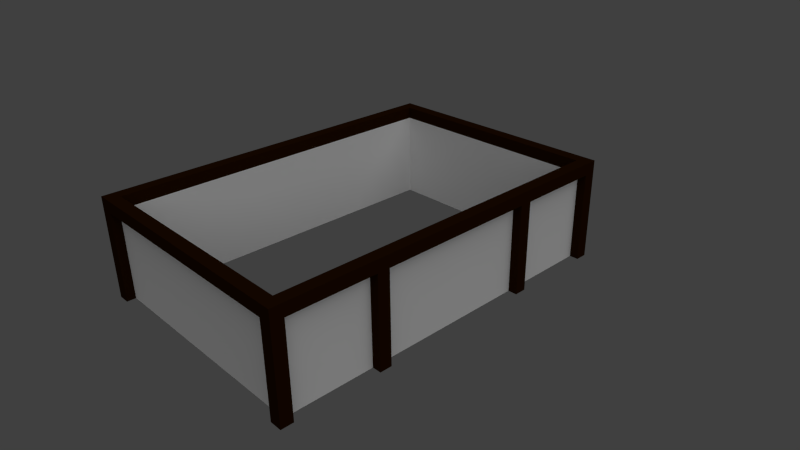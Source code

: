 # Source: house1.blend  (saved by Blender 2.56.4; exported with 4.5.12 LTS)
import bpy
from mathutils import Matrix  # noqa: F401  (used for matrix-valued properties, if any)

bpy.ops.wm.read_factory_settings(use_empty=True)
scene = bpy.context.scene
scene.name = 'Scene'

# ---- collections
col_collection_1 = bpy.data.collections.new('Collection 1'); scene.collection.children.link(col_collection_1)

# ---- materials (node trees are filled in below, after node groups)
mat_darkwood = bpy.data.materials.new('Darkwood')
mat_darkwood.alpha_threshold = 0.0
mat_darkwood.use_transparent_shadow = False
mat_darkwood.diffuse_color = (0.02038, 0.005735, 0.0, 1.0)
mat_darkwood.roughness = 0.5
mat_darkwood.specular_intensity = 0.0
mat_darkwood.line_color = (0.0, 0.0, 0.0, 1.0)
mat_wall = bpy.data.materials.new('Wall')
mat_wall.alpha_threshold = 0.0
mat_wall.use_transparent_shadow = False
mat_wall.roughness = 0.5
mat_wall.specular_intensity = 0.0
mat_wall.line_color = (0.0, 0.0, 0.0, 1.0)

# ---- material node trees

# ---- world
world_world = bpy.data.worlds.new('World'); scene.world = world_world
world_world.color = (0.05088, 0.05088, 0.05088)
world_world.use_sun_shadow = False
world_world.sun_shadow_jitter_overblur = 0.0
world_world.cycles.sampling_method = 'MANUAL'
world_world.cycles.sample_map_resolution = 256

# ---- cameras
cam_camera = bpy.data.cameras.new('Camera')
cam_camera.clip_end = 100.0
cam_camera.lens = 35.0
cam_camera.ortho_scale = 7.314
cam_camera.dof.focus_distance = 0.0
cam_camera.dof.aperture_fstop = 128.0

# ---- lights
light_lamp = bpy.data.lights.new('Lamp', 'SUN')
light_lamp.transmission_factor = 0.0
light_lamp.cutoff_distance = 30.0
light_lamp.angle = 1.571
light_lamp.energy = 1.0
light_lamp.shadow_buffer_clip_start = 1.001
light_lamp.shadow_soft_size = 1.0
light_lamp.shadow_cascade_max_distance = 1000.0
light_lamp.cycles.use_multiple_importance_sampling = False

# ---- meshes
me_plane_001 = bpy.data.meshes.new('Plane.001')
me_plane_001.from_pydata([(3.9, 5.9, 0.0), (3.9, 5.9, 3.0), (0.0, 5.9, 0.0), (0.0, 5.9, 3.0), (3.9, 0.0, 0.0), (3.9, 0.0, 3.0), (3.8, 0.0, 3.0), (3.8, 0.0, 0.0), (0.0, 5.8, 3.0), (0.0, 5.8, 0.0), (3.8, 5.8, 3.0), (3.8, 5.8, 0.0), (4.2, 6.2, 0.0), (4.2, 5.8, 0.0), (3.8, 5.8, 0.0), (3.8, 6.2, 0.0), (3.8, 6.2, 3.0), (3.8, 5.8, 3.0), (4.2, 5.8, 3.0), (4.2, 6.2, 3.0), (4.2, 6.2, 3.4), (4.2, 5.8, 3.4), (3.8, 5.8, 3.4), (3.8, 6.2, 3.4), (3.8, 0.0, 3.4), (4.2, 0.0, 3.4), (4.2, 0.0, 3.0), (3.8, 0.0, 3.0), (0.0, 6.2, 3.4), (0.0, 5.8, 3.4), (0.0, 5.8, 3.0), (0.0, 6.2, 3.0), (4.202, 3.0, 3.0), (4.202, 3.0, 3.4), (3.802, 3.0, 3.4), (3.802, 3.0, 3.0), (4.202, 2.6, 3.0), (4.202, 2.6, 3.4), (3.802, 2.6, 3.4), (3.802, 2.6, 3.0), (3.802, 2.6, 0.0), (4.202, 2.6, 0.0), (3.802, 3.0, 0.0), (4.202, 3.0, 0.0)], [], [(1, 0, 2, 3), (0, 1, 5, 4), (5, 6, 7, 4), (1, 10, 6, 5), (11, 0, 4, 7), (2, 9, 8, 3), (3, 8, 10, 1), (0, 11, 9, 2), (10, 8, 9, 11), (6, 10, 11, 7), (14, 15, 12, 13), (14, 17, 16, 15), (15, 16, 19, 12), (12, 19, 18, 13), (13, 18, 17, 14), (19, 20, 21, 18), (16, 23, 20, 19), (20, 23, 22, 21), (26, 25, 24, 27), (23, 28, 29, 22), (16, 31, 28, 23), (22, 29, 30, 17), (17, 30, 31, 16), (30, 29, 28, 31), (18, 21, 33, 32), (21, 22, 34, 33), (22, 17, 35, 34), (17, 18, 32, 35), (32, 33, 37, 36), (36, 37, 25, 26), (33, 34, 38, 37), (37, 38, 24, 25), (34, 35, 39, 38), (38, 39, 27, 24), (39, 36, 26, 27), (39, 40, 41, 36), (36, 41, 43, 32), (32, 43, 42, 35), (42, 43, 41, 40)])
me_plane_001.polygons.foreach_set('material_index', [1, 1, 1, 1, 1, 1, 1, 1, 1, 1, 0, 0, 0, 0, 0, 0, 0, 0, 0, 0, 0, 0, 0, 0, 0, 0, 0, 0, 0, 0, 0, 0, 0, 0, 0, 0, 0, 0, 0])
_uv = me_plane_001.uv_layers.new(name='UVTex')
_uv.uv.foreach_set('vector', [1.0, 1.0, 1.0, 0.0, 0.0, 0.0, 0.0, 1.0, 0.7514, 0.0701, 0.7514, 0.6407, 0.1149, 0.6407, 0.1149, 0.0701, 0.1149, 0.6407, 0.1149, 0.6407, 0.1149, 0.0701, 0.1149, 0.0701, 0.7514, 0.6407, 0.7407, 0.6407, 0.1149, 0.6407, 0.1149, 0.6407, 0.7407, 0.0701, 0.7514, 0.0701, 0.1149, 0.0701, 0.1149, 0.0701, 0.7514, 0.0701, 0.7407, 0.0701, 0.7407, 0.6407, 0.7514, 0.6407, 0.7514, 0.6407, 0.7407, 0.6407, 0.7407, 0.6407, 0.7514, 0.6407, 0.7514, 0.0701, 0.7407, 0.0701, 0.7407, 0.0701, 0.7514, 0.0701, 0.9744, 1.0, 0.0, 1.0, 0.0, 0.0, 0.9744, 0.0, 0.1149, 0.6407, 0.7407, 0.6407, 0.7407, 0.0701, 0.1149, 0.0701, 0.4101, 0.8088, 0.4736, 0.8088, 0.4736, 0.6969, 0.4101, 0.6969, 0.04215, 0.9162, 0.4389, 0.9162, 0.4389, 0.823, 0.04215, 0.823, 0.02331, 0.9403, 0.4714, 0.9403, 0.4714, 0.835, 0.02331, 0.835, 0.04215, 0.8161, 0.4389, 0.8161, 0.4389, 0.9094, 0.04215, 0.9094, 0.02331, 0.835, 0.4714, 0.835, 0.4714, 0.9403, 0.02331, 0.9403, 0.9664, 0.6885, 0.9664, 0.7973, 0.9047, 0.7973, 0.9047, 0.6885, 0.5109, 0.8247, 0.5109, 0.9177, 0.5637, 0.9177, 0.5637, 0.8247, 0.9874, 0.69, 0.9874, 0.802, 0.9239, 0.802, 0.9239, 0.69, 0.5637, 0.8247, 0.5637, 0.9177, 0.5109, 0.9177, 0.5109, 0.8247, 0.6971, 0.9268, 0.09398, 0.9268, 0.09398, 0.8149, 0.6971, 0.8149, 0.5109, 0.8247, 0.00977, 0.8247, 0.00977, 0.9177, 0.5109, 0.9177, 0.5109, 0.9177, 0.00977, 0.9177, 0.00977, 0.8247, 0.5109, 0.8247, 0.6971, 0.8149, 0.09398, 0.8149, 0.09398, 0.9268, 0.6971, 0.9268, 0.8985, 0.6894, 0.8985, 0.7965, 0.9593, 0.7965, 0.9593, 0.6894, 0.9047, 0.6885, 0.9047, 0.7973, 0.4727, 0.7973, 0.4727, 0.6885, 0.9239, 0.69, 0.9239, 0.802, 0.4795, 0.8014, 0.4795, 0.6895, 0.8985, 0.7965, 0.8985, 0.6894, 0.4729, 0.6894, 0.4729, 0.7965, 0.9239, 0.802, 0.9239, 0.69, 0.4795, 0.6895, 0.4795, 0.8014, 0.4727, 0.6885, 0.4727, 0.7973, 0.4109, 0.7973, 0.4109, 0.6885, 0.4109, 0.6885, 0.4109, 0.7973, 0.009797, 0.7973, 0.009797, 0.6885, 0.4795, 0.6895, 0.4795, 0.8014, 0.4161, 0.8015, 0.4161, 0.6895, 0.4161, 0.6895, 0.4161, 0.8015, 0.00342, 0.802, 0.00342, 0.69, 0.4729, 0.7965, 0.4729, 0.6894, 0.4121, 0.6894, 0.4121, 0.7965, 0.4121, 0.7965, 0.4121, 0.6894, 0.0169, 0.6894, 0.0169, 0.7965, 0.4161, 0.8083, 0.4161, 0.6964, 0.00342, 0.6969, 0.00342, 0.8088, 0.4714, 0.9398, 0.02331, 0.9398, 0.02331, 0.8345, 0.4714, 0.8345, 0.4934, 0.9211, 0.09665, 0.9211, 0.09665, 0.8279, 0.4934, 0.8279, 0.4714, 0.8344, 0.02331, 0.8344, 0.02331, 0.9398, 0.4714, 0.9398, 0.4795, 0.8083, 0.4795, 0.6963, 0.4161, 0.6964, 0.4161, 0.8083])
me_plane_001.materials.append(mat_darkwood)
me_plane_001.materials.append(mat_wall)
me_plane_001.use_remesh_preserve_volume = False
me_plane_001.use_remesh_preserve_attributes = False
me_plane_001.use_mirror_vertex_groups = False
me_plane_001.update()

# ---- objects
ob_plane = bpy.data.objects.new('Plane', me_plane_001)
ob_lamp = bpy.data.objects.new('Lamp', light_lamp)
ob_camera = bpy.data.objects.new('Camera', cam_camera)

# ---- transforms, parenting, visibility, modifiers, constraints
ob_plane.location = (0.0, 0.0, 0.0)
ob_plane.lineart.crease_threshold = 0.0
_m = ob_plane.modifiers.new('Mirror', 'MIRROR')
_m.use_axis = (True, True, False)
_m.use_clip = True
ob_lamp.location = (10.11, 10.29, 9.764)
ob_lamp.rotation_euler = (0.6503, 0.05522, 1.134)
ob_lamp.lock_rotations_4d = False
ob_lamp.empty_display_type = 'ARROWS'
ob_lamp.color = (0.0, 0.0, 0.0, 0.0)
ob_lamp.lineart.crease_threshold = 0.0
ob_camera.location = (16.71, -13.9, 12.58)
ob_camera.rotation_euler = (1.109, 0.01082, 0.8149)
ob_camera.lock_rotations_4d = False
ob_camera.empty_display_type = 'ARROWS'
ob_camera.color = (0.0, 0.0, 0.0, 0.0)
ob_camera.display_type = 'WIRE'
ob_camera.lineart.crease_threshold = 0.0

# ---- collection membership
col_collection_1.objects.link(ob_plane)
col_collection_1.objects.link(ob_lamp)
col_collection_1.objects.link(ob_camera)

# ---- scene / render settings (as saved in the file)
scene.camera = ob_camera
scene.frame_start = 1; scene.frame_end = 250; scene.frame_set(1)
scene.render.engine = 'BLENDER_EEVEE_NEXT'
scene.render.image_settings.color_mode = 'RGB'
scene.render.image_settings.compression = 90
scene.render.resolution_percentage = 50
scene.render.dither_intensity = 0.0
scene.render.bake_margin = 2
scene.render.bake_bias = 0.0
scene.cycles.use_denoising = False
scene.cycles.samples = 10
scene.cycles.sampling_pattern = 'TABULATED_SOBOL'
scene.cycles.light_sampling_threshold = 0.0
scene.cycles.use_adaptive_sampling = False
scene.cycles.use_light_tree = False
scene.cycles.blur_glossy = 0.0
scene.cycles.volume_bounces = 1
scene.cycles.pixel_filter_type = 'GAUSSIAN'
scene.cycles.sample_clamp_indirect = 0.0
scene.view_settings.view_transform = 'Standard'
bpy.context.view_layer.update()
